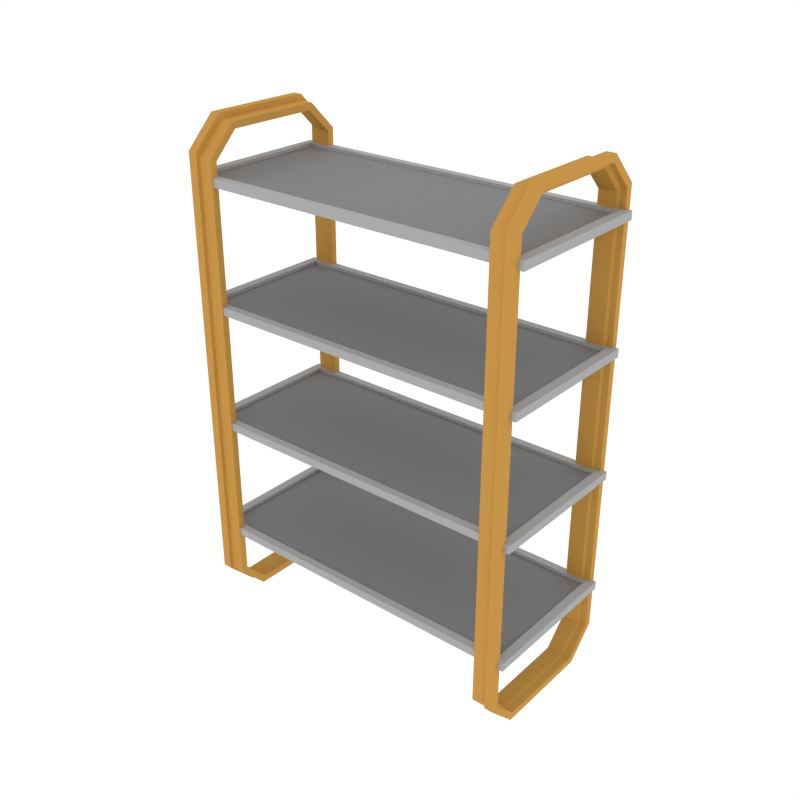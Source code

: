# Source: Props_Shelf.blend  (saved by Blender 2.79.0; exported with 4.5.12 LTS)
import bpy
from mathutils import Matrix  # noqa: F401  (used for matrix-valued properties, if any)

bpy.ops.wm.read_factory_settings(use_empty=True)
scene = bpy.context.scene
scene.name = 'Scene'

# ---- collections
col_collection_1 = bpy.data.collections.new('Collection 1'); scene.collection.children.link(col_collection_1)

# ---- materials (node trees are filled in below, after node groups)
mat_accent = bpy.data.materials.new('Accent')
mat_accent.alpha_threshold = 0.0
mat_accent.diffuse_color = (0.5596, 0.2977, 0.06679, 1.0)
mat_accent.roughness = 0.5
mat_main = bpy.data.materials.new('Main')
mat_main.alpha_threshold = 0.0
mat_main.diffuse_color = (0.402, 0.402, 0.402, 1.0)
mat_main.roughness = 0.5
mat_darkgrey = bpy.data.materials.new('DarkGrey')
mat_darkgrey.alpha_threshold = 0.0
mat_darkgrey.diffuse_color = (0.2395, 0.2395, 0.2395, 1.0)
mat_darkgrey.roughness = 0.5

# ---- material node trees

# ---- world
world_world = bpy.data.worlds.new('World'); scene.world = world_world
world_world.color = (1.0, 1.0, 1.0)
world_world.use_sun_shadow = False
world_world.sun_shadow_jitter_overblur = 0.0
world_world.cycles.sampling_method = 'NONE'
world_world.cycles.sample_map_resolution = 256

# ---- meshes
me_cube_001 = bpy.data.meshes.new('Cube.001')
me_cube_001.from_pydata([(-0.8698, -0.259, 0.003508), (-0.8698, -0.4054, 0.1499), (-0.8698, -0.4054, 2.357), (-0.8698, -0.259, 2.504), (-0.8698, 0.4054, 0.1499), (-0.8698, 0.259, 0.003508), (-0.8698, 0.259, 2.504), (-0.8698, 0.4054, 2.357), (-0.747, -0.3905, 0.1471), (-0.747, -0.2495, 0.006146), (-0.747, -0.2495, 2.476), (-0.747, -0.3905, 2.335), (-0.747, 0.2495, 0.006146), (-0.747, 0.3905, 0.1471), (-0.747, 0.3905, 2.335), (-0.747, 0.2495, 2.476), (-0.8232, 0.259, 0.003508), (-0.8232, 0.4054, 0.1499), (-0.8232, 0.259, 2.504), (-0.8232, 0.4054, 2.357), (-0.8232, -0.259, 0.003508), (-0.8232, -0.4054, 0.1499), (-0.8232, -0.259, 2.504), (-0.8232, -0.4054, 2.357), (-0.8227, 0.3905, 0.1471), (-0.8227, 0.2495, 2.476), (-0.8227, -0.2495, 0.006146), (-0.8227, -0.3905, 2.335), (-0.8227, 0.2495, 0.006146), (-0.8227, 0.3905, 2.335), (-0.8227, -0.3905, 0.1471), (-0.8227, -0.2495, 2.476), (-0.8698, -0.2449, 0.03751), (-0.8698, -0.3714, 0.164), (-0.8698, -0.3714, 2.343), (-0.8698, -0.2449, 2.47), (-0.8698, 0.3714, 0.164), (-0.8698, 0.2449, 0.03751), (-0.8698, 0.2449, 2.47), (-0.8698, 0.3714, 2.343), (-0.747, -0.3565, 0.1612), (-0.747, -0.2354, 0.04015), (-0.747, -0.2354, 2.442), (-0.747, -0.3565, 2.321), (-0.747, 0.2354, 0.04015), (-0.747, 0.3565, 0.1612), (-0.747, 0.3565, 2.321), (-0.747, 0.2354, 2.442), (-0.8327, 0.2433, 0.03672), (-0.8382, 0.3714, 0.1627), (-0.8449, 0.2449, 2.469), (-0.8429, 0.3722, 2.342), (-0.8327, -0.2433, 0.03672), (-0.8382, -0.3714, 0.1627), (-0.8449, -0.2449, 2.469), (-0.8429, -0.3722, 2.342), (-0.8282, 0.3579, 0.1633), (-0.8394, 0.2363, 2.445), (-0.8195, -0.2378, 0.04202), (-0.8351, -0.3567, 2.324), (-0.8195, 0.2378, 0.04202), (-0.8351, 0.3567, 2.324), (-0.8282, -0.3579, 0.1633), (-0.8394, -0.2363, 2.445), (0.8698, -0.259, 0.003508), (0.8698, -0.4054, 0.1499), (0.8698, -0.4054, 2.357), (0.8698, -0.259, 2.504), (0.8698, 0.4054, 0.1499), (0.8698, 0.259, 0.003508), (0.8698, 0.259, 2.504), (0.8698, 0.4054, 2.357), (0.747, -0.3905, 0.1471), (0.747, -0.2495, 0.006146), (0.747, -0.2495, 2.476), (0.747, -0.3905, 2.335), (0.747, 0.2495, 0.006146), (0.747, 0.3905, 0.1471), (0.747, 0.3905, 2.335), (0.747, 0.2495, 2.476), (0.8232, 0.259, 0.003508), (0.8232, 0.4054, 0.1499), (0.8232, 0.259, 2.504), (0.8232, 0.4054, 2.357), (0.8232, -0.259, 0.003508), (0.8232, -0.4054, 0.1499), (0.8232, -0.259, 2.504), (0.8232, -0.4054, 2.357), (0.8227, 0.3905, 0.1471), (0.8227, 0.2495, 2.476), (0.8227, -0.2495, 0.006146), (0.8227, -0.3905, 2.335), (0.8227, 0.2495, 0.006146), (0.8227, 0.3905, 2.335), (0.8227, -0.3905, 0.1471), (0.8227, -0.2495, 2.476), (0.8698, -0.2449, 0.03751), (0.8698, -0.3714, 0.164), (0.8698, -0.3714, 2.343), (0.8698, -0.2449, 2.47), (0.8698, 0.3714, 0.164), (0.8698, 0.2449, 0.03751), (0.8698, 0.2449, 2.47), (0.8698, 0.3714, 2.343), (0.747, -0.3565, 0.1612), (0.747, -0.2354, 0.04015), (0.747, -0.2354, 2.442), (0.747, -0.3565, 2.321), (0.747, 0.2354, 0.04015), (0.747, 0.3565, 0.1612), (0.747, 0.3565, 2.321), (0.747, 0.2354, 2.442), (0.8327, 0.2433, 0.03672), (0.8382, 0.3714, 0.1627), (0.8449, 0.2449, 2.469), (0.8429, 0.3722, 2.342), (0.8327, -0.2433, 0.03672), (0.8382, -0.3714, 0.1627), (0.8449, -0.2449, 2.469), (0.8429, -0.3722, 2.342), (0.8282, 0.3579, 0.1633), (0.8394, 0.2363, 2.445), (0.8195, -0.2378, 0.04202), (0.8351, -0.3567, 2.324), (0.8195, 0.2378, 0.04202), (0.8351, 0.3567, 2.324), (0.8282, -0.3579, 0.1633), (0.8394, -0.2363, 2.445), (-0.8945, -0.3843, 2.251), (-0.8945, 0.3843, 2.251), (-0.8945, -0.3843, 2.21), (-0.8945, 0.3843, 2.21), (-0.8499, -0.3459, 2.251), (-0.8499, 0.3459, 2.251), (-0.8499, -0.3459, 2.235), (-0.8499, 0.3459, 2.235), (0.8945, -0.3843, 2.251), (0.8945, 0.3843, 2.251), (0.8945, -0.3843, 2.21), (0.8945, 0.3843, 2.21), (0.8499, -0.3459, 2.251), (0.8499, 0.3459, 2.251), (0.8499, -0.3459, 2.235), (0.8499, 0.3459, 2.235), (-0.8945, -0.3843, 1.642), (-0.8945, 0.3843, 1.642), (-0.8945, -0.3843, 1.601), (-0.8945, 0.3843, 1.601), (-0.8499, -0.3459, 1.642), (-0.8499, 0.3459, 1.642), (-0.8499, -0.3459, 1.625), (-0.8499, 0.3459, 1.625), (0.8945, -0.3843, 1.642), (0.8945, 0.3843, 1.642), (0.8945, -0.3843, 1.601), (0.8945, 0.3843, 1.601), (0.8499, -0.3459, 1.642), (0.8499, 0.3459, 1.642), (0.8499, -0.3459, 1.625), (0.8499, 0.3459, 1.625), (-0.8945, -0.3843, 1.032), (-0.8945, 0.3843, 1.032), (-0.8945, -0.3843, 0.9916), (-0.8945, 0.3843, 0.9916), (-0.8499, -0.3459, 1.032), (-0.8499, 0.3459, 1.032), (-0.8499, -0.3459, 1.016), (-0.8499, 0.3459, 1.016), (0.8945, -0.3843, 1.032), (0.8945, 0.3843, 1.032), (0.8945, -0.3843, 0.9916), (0.8945, 0.3843, 0.9916), (0.8499, -0.3459, 1.032), (0.8499, 0.3459, 1.032), (0.8499, -0.3459, 1.016), (0.8499, 0.3459, 1.016), (-0.8945, -0.3843, 0.423), (-0.8945, 0.3843, 0.423), (-0.8945, -0.3843, 0.3821), (-0.8945, 0.3843, 0.3821), (-0.8499, -0.3459, 0.423), (-0.8499, 0.3459, 0.423), (-0.8499, -0.3459, 0.4062), (-0.8499, 0.3459, 0.4062), (0.8945, -0.3843, 0.423), (0.8945, 0.3843, 0.423), (0.8945, -0.3843, 0.3821), (0.8945, 0.3843, 0.3821), (0.8499, -0.3459, 0.423), (0.8499, 0.3459, 0.423), (0.8499, -0.3459, 0.4062), (0.8499, 0.3459, 0.4062)], [], [(18, 6, 3, 22), (21, 23, 2, 1), (24, 29, 14, 13), (16, 5, 4, 17), (25, 15, 14, 29), (26, 9, 8, 30), (22, 3, 2, 23), (28, 12, 9, 26), (5, 16, 20, 0), (31, 22, 23, 27), (0, 20, 21, 1), (6, 18, 19, 7), (28, 16, 17, 24), (4, 7, 19, 17), (30, 27, 23, 21), (25, 18, 22, 31), (15, 25, 31, 10), (8, 11, 27, 30), (12, 28, 24, 13), (10, 31, 27, 11), (16, 28, 26, 20), (20, 26, 30, 21), (18, 25, 29, 19), (17, 19, 29, 24), (50, 54, 35, 38), (53, 33, 34, 55), (56, 45, 46, 61), (48, 49, 36, 37), (57, 61, 46, 47), (58, 62, 40, 41), (54, 55, 34, 35), (60, 58, 41, 44), (37, 32, 52, 48), (63, 59, 55, 54), (32, 33, 53, 52), (38, 39, 51, 50), (60, 56, 49, 48), (36, 49, 51, 39), (62, 53, 55, 59), (57, 63, 54, 50), (47, 42, 63, 57), (40, 62, 59, 43), (44, 45, 56, 60), (42, 43, 59, 63), (48, 52, 58, 60), (52, 53, 62, 58), (50, 51, 61, 57), (49, 56, 61, 51), (12, 13, 45, 44), (4, 5, 37, 36), (6, 7, 39, 38), (14, 15, 47, 46), (0, 1, 33, 32), (8, 9, 41, 40), (10, 11, 43, 42), (2, 3, 35, 34), (5, 0, 32, 37), (9, 12, 44, 41), (11, 8, 40, 43), (1, 2, 34, 33), (15, 10, 42, 47), (3, 6, 38, 35), (7, 4, 36, 39), (13, 14, 46, 45), (82, 86, 67, 70), (85, 65, 66, 87), (88, 77, 78, 93), (80, 81, 68, 69), (89, 93, 78, 79), (90, 94, 72, 73), (86, 87, 66, 67), (92, 90, 73, 76), (69, 64, 84, 80), (95, 91, 87, 86), (64, 65, 85, 84), (70, 71, 83, 82), (92, 88, 81, 80), (68, 81, 83, 71), (94, 85, 87, 91), (89, 95, 86, 82), (79, 74, 95, 89), (72, 94, 91, 75), (76, 77, 88, 92), (74, 75, 91, 95), (80, 84, 90, 92), (84, 85, 94, 90), (82, 83, 93, 89), (81, 88, 93, 83), (114, 102, 99, 118), (117, 119, 98, 97), (120, 125, 110, 109), (112, 101, 100, 113), (121, 111, 110, 125), (122, 105, 104, 126), (118, 99, 98, 119), (124, 108, 105, 122), (101, 112, 116, 96), (127, 118, 119, 123), (96, 116, 117, 97), (102, 114, 115, 103), (124, 112, 113, 120), (100, 103, 115, 113), (126, 123, 119, 117), (121, 114, 118, 127), (111, 121, 127, 106), (104, 107, 123, 126), (108, 124, 120, 109), (106, 127, 123, 107), (112, 124, 122, 116), (116, 122, 126, 117), (114, 121, 125, 115), (113, 115, 125, 120), (76, 108, 109, 77), (68, 100, 101, 69), (70, 102, 103, 71), (78, 110, 111, 79), (64, 96, 97, 65), (72, 104, 105, 73), (74, 106, 107, 75), (66, 98, 99, 67), (69, 101, 96, 64), (73, 105, 108, 76), (75, 107, 104, 72), (65, 97, 98, 66), (79, 111, 106, 74), (67, 99, 102, 70), (71, 103, 100, 68), (77, 109, 110, 78), (136, 140, 132, 128), (129, 137, 139, 131), (129, 131, 130, 128), (136, 128, 130, 138), (133, 141, 137, 129), (133, 132, 134, 135), (134, 142, 143, 135), (129, 128, 132, 133), (135, 143, 141, 133), (140, 142, 134, 132), (137, 136, 138, 139), (141, 143, 142, 140), (137, 141, 140, 136), (131, 139, 138, 130), (152, 156, 148, 144), (145, 153, 155, 147), (145, 147, 146, 144), (152, 144, 146, 154), (149, 157, 153, 145), (149, 148, 150, 151), (150, 158, 159, 151), (145, 144, 148, 149), (151, 159, 157, 149), (156, 158, 150, 148), (153, 152, 154, 155), (157, 159, 158, 156), (153, 157, 156, 152), (147, 155, 154, 146), (168, 172, 164, 160), (161, 169, 171, 163), (161, 163, 162, 160), (168, 160, 162, 170), (165, 173, 169, 161), (165, 164, 166, 167), (166, 174, 175, 167), (161, 160, 164, 165), (167, 175, 173, 165), (172, 174, 166, 164), (169, 168, 170, 171), (173, 175, 174, 172), (169, 173, 172, 168), (163, 171, 170, 162), (184, 188, 180, 176), (177, 185, 187, 179), (177, 179, 178, 176), (184, 176, 178, 186), (181, 189, 185, 177), (181, 180, 182, 183), (182, 190, 191, 183), (177, 176, 180, 181), (183, 191, 189, 181), (188, 190, 182, 180), (185, 184, 186, 187), (189, 191, 190, 188), (185, 189, 188, 184), (179, 187, 186, 178)])
me_cube_001.polygons.foreach_set('material_index', [0, 0, 0, 0, 0, 0, 0, 0, 0, 0, 0, 0, 0, 0, 0, 0, 0, 0, 0, 0, 0, 0, 0, 0, 0, 0, 0, 0, 0, 0, 0, 0, 0, 0, 0, 0, 0, 0, 0, 0, 0, 0, 0, 0, 0, 0, 0, 0, 0, 0, 0, 0, 0, 0, 0, 0, 0, 0, 0, 0, 0, 0, 0, 0, 0, 0, 0, 0, 0, 0, 0, 0, 0, 0, 0, 0, 0, 0, 0, 0, 0, 0, 0, 0, 0, 0, 0, 0, 0, 0, 0, 0, 0, 0, 0, 0, 0, 0, 0, 0, 0, 0, 0, 0, 0, 0, 0, 0, 0, 0, 0, 0, 0, 0, 0, 0, 0, 0, 0, 0, 0, 0, 0, 0, 0, 0, 0, 0, 1, 1, 1, 1, 1, 1, 2, 1, 1, 1, 1, 1, 1, 1, 1, 1, 1, 1, 1, 1, 2, 1, 1, 1, 1, 1, 1, 1, 1, 1, 1, 1, 1, 1, 2, 1, 1, 1, 1, 1, 1, 1, 1, 1, 1, 1, 1, 1, 2, 1, 1, 1, 1, 1, 1, 1])
me_cube_001.materials.append(mat_accent)
me_cube_001.materials.append(mat_main)
me_cube_001.materials.append(mat_darkgrey)
me_cube_001.use_remesh_preserve_volume = False
me_cube_001.use_remesh_preserve_attributes = False
me_cube_001.use_mirror_vertex_groups = False
me_cube_001.update()

# ---- objects
ob_props_shelf = bpy.data.objects.new('Props_Shelf', me_cube_001)

# ---- transforms, parenting, visibility, modifiers, constraints
ob_props_shelf.location = (0.0, 0.0, 0.0)
ob_props_shelf.lineart.crease_threshold = 0.0

# ---- collection membership
col_collection_1.objects.link(ob_props_shelf)

# ---- scene / render settings (as saved in the file)
scene.frame_start = 1; scene.frame_end = 250; scene.frame_set(0)
scene.render.engine = 'CYCLES'
scene.render.resolution_x = 1000
scene.render.resolution_y = 1000
scene.render.dither_intensity = 0.0
scene.cycles.samples = 200
scene.cycles.sampling_pattern = 'TABULATED_SOBOL'
scene.cycles.light_sampling_threshold = 0.0
scene.cycles.use_adaptive_sampling = False
scene.cycles.use_light_tree = False
scene.cycles.caustics_reflective = False
scene.cycles.caustics_refractive = False
scene.cycles.blur_glossy = 0.0
scene.cycles.max_bounces = 2
scene.cycles.pixel_filter_type = 'GAUSSIAN'
scene.cycles.sample_clamp_indirect = 0.0
scene.view_settings.view_transform = 'Standard'
bpy.context.view_layer.update()

# ---- added for rendering (the .blend has no active camera): camera
cam_auto = bpy.data.cameras.new('AutoCamera')
cam_auto.lens = 50.0
cam_auto.sensor_width = 36.0
cam_auto.clip_end = 1000.0
ob_auto_camera = bpy.data.objects.new('AutoCamera', cam_auto)
scene.collection.objects.link(ob_auto_camera)
ob_auto_camera.location = (2.94161, -3.52993, 3.60683)
ob_auto_camera.rotation_euler = (1.09748, -7.21219e-08, 0.694738)
scene.camera = ob_auto_camera
bpy.context.view_layer.update()
